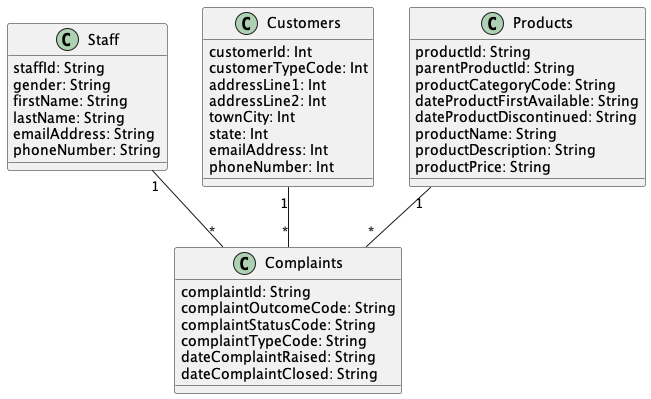

The diagram above was rendered by PlantUML. Its source (embedded in the PNG):
@startuml "CustomerComplaints"


class Staff{
  staffId: String
  gender: String
  firstName: String
  lastName: String
  emailAddress: String
  phoneNumber: String
}

class Customers{
  customerId: Int
  customerTypeCode: Int
  addressLine1: Int
  addressLine2: Int
  townCity: Int
  state: Int
  emailAddress: Int
  phoneNumber: Int
}

class Products{
  productId: String
  parentProductId: String
  productCategoryCode: String
  dateProductFirstAvailable: String
  dateProductDiscontinued: String
  productName: String
  productDescription: String
  productPrice: String
}

class Complaints{
  complaintId: String
  complaintOutcomeCode: String
  complaintStatusCode: String
  complaintTypeCode: String
  dateComplaintRaised: String
  dateComplaintClosed: String
}



Staff "1" -- "*" Complaints

Customers "1" -- "*" Complaints

Products "1" -- "*" Complaints


@enduml